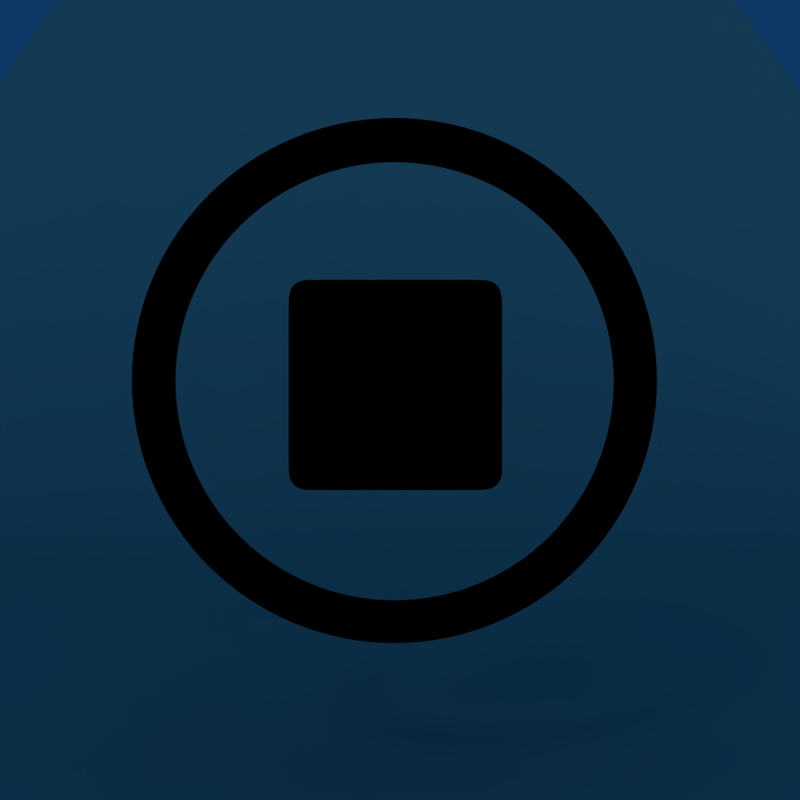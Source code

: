 # Source: s-stop.blend  (saved by Blender 2.46.0; exported with 4.5.12 LTS)
import bpy
from mathutils import Matrix  # noqa: F401  (used for matrix-valued properties, if any)

bpy.ops.wm.read_factory_settings(use_empty=True)
scene = bpy.context.scene
scene.name = 'Scene'

# ---- collections
col_collection_1 = bpy.data.collections.new('Collection 1'); scene.collection.children.link(col_collection_1)
col_collection_11 = bpy.data.collections.new('Collection 11'); scene.collection.children.link(col_collection_11)
col_collection_11.hide_render = True
col_collection_11.hide_viewport = True

# ---- materials (node trees are filled in below, after node groups)
mat_material_001 = bpy.data.materials.new('Material.001')
mat_material_001.alpha_threshold = 0.0
mat_material_001.diffuse_color = (0.0, 0.0, 0.0, 1.0)
mat_material_001.roughness = 0.5
mat_material_001.specular_intensity = 1.069
mat_material_001.line_color = (0.0, 0.0, 0.0, 1.0)
mat_material = bpy.data.materials.new('Material')
mat_material.alpha_threshold = 0.0
mat_material.diffuse_color = (0.5528, 0.7528, 0.6892, 1.0)
mat_material.roughness = 0.5
mat_material.specular_intensity = 0.0
mat_material.line_color = (0.0, 0.0, 0.0, 1.0)

# ---- material node trees

# ---- world
world_world = bpy.data.worlds.new('World'); scene.world = world_world
world_world.color = (0.05656, 0.2208, 0.4)
world_world.use_sun_shadow = False
world_world.sun_shadow_jitter_overblur = 0.0
world_world.cycles.sampling_method = 'MANUAL'
world_world.cycles.sample_map_resolution = 256

# ---- cameras
cam_camera_001 = bpy.data.cameras.new('Camera.001')
cam_camera_001.passepartout_alpha = 0.2
cam_camera_001.clip_end = 100.0
cam_camera_001.lens = 35.0
cam_camera_001.show_passepartout = False
cam_camera_001.show_safe_areas = True
cam_camera_001.dof.focus_distance = 0.0
cam_camera_001.dof.aperture_fstop = 128.0

# ---- lights
light_lamp_002 = bpy.data.lights.new('Lamp.002', 'SPOT')
light_lamp_002.transmission_factor = 0.0
light_lamp_002.energy = 124.3
light_lamp_002.shadow_buffer_clip_start = 0.5
light_lamp_002.shadow_soft_size = 1.0
light_lamp_002.shadow_maximum_resolution = 0.006
light_lamp_002.use_absolute_resolution = True
light_lamp_002.cycles.use_multiple_importance_sampling = False
light_lamp_001 = bpy.data.lights.new('Lamp.001', 'SUN')
light_lamp_001.transmission_factor = 0.0
light_lamp_001.angle = 1.571
light_lamp_001.energy = 0.25
light_lamp_001.shadow_buffer_clip_start = 0.5
light_lamp_001.shadow_soft_size = 1.0
light_lamp_001.shadow_cascade_max_distance = 1000.0
light_lamp_001.cycles.use_multiple_importance_sampling = False
light_lamp = bpy.data.lights.new('Lamp', 'SPOT')
light_lamp.transmission_factor = 0.0
light_lamp.energy = 124.3
light_lamp.shadow_buffer_clip_start = 0.5
light_lamp.shadow_soft_size = 1.0
light_lamp.shadow_maximum_resolution = 0.006
light_lamp.use_absolute_resolution = True
light_lamp.cycles.use_multiple_importance_sampling = False

# ---- meshes
me_circle = bpy.data.meshes.new('Circle')
me_circle.from_pydata([(0.4483, 0.4483, 1.85e-08), (0.5857, 0.2426, 1.001e-08), (0.634, -3.458e-08, -1.226e-15), (0.5857, -0.2426, -1.001e-08), (0.4483, -0.4483, -1.85e-08), (0.2426, -0.5857, -2.417e-08), (1.439e-07, -0.634, -2.616e-08), (-0.2426, -0.5857, -2.417e-08), (-0.4483, -0.4483, -1.85e-08), (-0.5857, -0.2426, -1.001e-08), (-0.634, 6.942e-10, 2.293e-16), (-0.5857, 0.2426, 1.001e-08), (-0.4483, 0.4483, 1.85e-08), (-0.2426, 0.5857, 2.417e-08), (4.613e-07, 0.634, 2.616e-08), (0.2426, 0.5857, 2.417e-08), (0.6777, 0.2807, 1.159e-08), (0.5187, 0.5187, 2.141e-08), (0.7336, -3.65e-08, -1.367e-15), (0.6777, -0.2807, -1.159e-08), (0.5187, -0.5187, -2.141e-08), (0.2807, -0.6777, -2.797e-08), (1.41e-07, -0.7336, -3.027e-08), (-0.2807, -0.6777, -2.797e-08), (-0.5187, -0.5187, -2.141e-08), (-0.6777, -0.2807, -1.159e-08), (-0.7336, 4.315e-09, 3.177e-16), (-0.6777, 0.2807, 1.159e-08), (-0.5187, 0.5187, 2.141e-08), (-0.2807, 0.6777, 2.797e-08), (5.083e-07, 0.7336, 3.027e-08), (0.2807, 0.6777, 2.797e-08), (0.5004, 0.5004, 2.065e-08), (0.6538, 0.2708, 1.118e-08), (0.7077, -3.6e-08, -1.33e-15), (0.6538, -0.2708, -1.118e-08), (0.5004, -0.5004, -2.065e-08), (0.2708, -0.6538, -2.698e-08), (1.417e-07, -0.7077, -2.921e-08), (-0.2708, -0.6538, -2.698e-08), (-0.5004, -0.5004, -2.065e-08), (-0.6538, -0.2708, -1.118e-08), (-0.7077, 3.374e-09, 2.947e-16), (-0.6538, 0.2708, 1.118e-08), (-0.5004, 0.5004, 2.065e-08), (-0.2708, 0.6538, 2.698e-08), (4.961e-07, 0.7077, 2.921e-08), (0.2708, 0.6538, 2.698e-08), (0.4691, 0.4691, 1.936e-08), (0.6129, 0.2539, 1.048e-08), (0.6635, -3.515e-08, -1.268e-15), (0.6129, -0.2539, -1.048e-08), (0.4691, -0.4691, -1.936e-08), (0.2539, -0.6129, -2.53e-08), (1.43e-07, -0.6635, -2.738e-08), (-0.2539, -0.6129, -2.53e-08), (-0.4691, -0.4691, -1.936e-08), (-0.6129, -0.2539, -1.048e-08), (-0.6635, 1.766e-09, 2.554e-16), (-0.6129, 0.2539, 1.048e-08), (-0.4691, 0.4691, 1.936e-08), (-0.2539, 0.6129, 2.53e-08), (4.752e-07, 0.6635, 2.738e-08), (0.2539, 0.6129, 2.53e-08), (0.2807, 0.6777, 0.01384), (5.066e-07, 0.7336, 0.01384), (-0.2807, 0.6777, 0.01384), (-0.5187, 0.5187, 0.01384), (-0.6777, 0.2807, 0.01384), (-0.7336, 3.26e-09, 0.01384), (-0.6777, -0.2807, 0.01384), (-0.5187, -0.5187, 0.01384), (-0.2807, -0.6777, 0.01384), (1.416e-07, -0.7336, 0.01384), (0.2807, -0.6777, 0.01384), (0.5187, -0.5187, 0.01384), (0.6777, -0.2807, 0.01384), (0.7336, -3.772e-08, 0.01384), (0.5187, 0.5187, 0.01384), (0.6777, 0.2807, 0.01384), (0.2426, 0.5857, 0.01384), (4.619e-07, 0.634, 0.01384), (-0.2426, 0.5857, 0.01384), (-0.4483, 0.4483, 0.01384), (-0.5857, 0.2426, 0.01384), (-0.634, -4.657e-10, 0.01384), (-0.5857, -0.2426, 0.01384), (-0.4483, -0.4483, 0.01384), (-0.2426, -0.5857, 0.01384), (1.416e-07, -0.634, 0.01384), (0.2426, -0.5857, 0.01384), (0.4483, -0.4483, 0.01384), (0.5857, -0.2426, 0.01384), (0.634, -3.586e-08, 0.01384), (0.5857, 0.2426, 0.01384), (0.4483, 0.4483, 0.01384), (0.4483, 0.4483, 0.07838), (0.5857, 0.2426, 0.07838), (0.634, -4.051e-08, 0.07838), (0.5857, -0.2426, 0.07838), (0.4483, -0.4483, 0.07838), (0.2426, -0.5857, 0.07838), (1.416e-07, -0.634, 0.07838), (-0.2426, -0.5857, 0.07838), (-0.4483, -0.4483, 0.07838), (-0.5857, -0.2426, 0.07838), (-0.634, -5.122e-09, 0.07838), (-0.5857, 0.2426, 0.07838), (-0.4483, 0.4483, 0.07838), (-0.2426, 0.5857, 0.07838), (4.619e-07, 0.634, 0.07838), (0.2426, 0.5857, 0.07838), (0.6777, 0.2807, 0.07838), (0.5187, 0.5187, 0.07838), (0.7336, -4.238e-08, 0.07838), (0.6777, -0.2807, 0.07838), (0.5187, -0.5187, 0.07838), (0.2807, -0.6777, 0.07838), (1.416e-07, -0.7336, 0.07838), (-0.2807, -0.6777, 0.07838), (-0.5187, -0.5187, 0.07838), (-0.6777, -0.2807, 0.07838), (-0.7336, -1.397e-09, 0.07838), (-0.6777, 0.2807, 0.07838), (-0.5187, 0.5187, 0.07838), (-0.2807, 0.6777, 0.07838), (5.066e-07, 0.7336, 0.07838), (0.2807, 0.6777, 0.07838), (0.2539, 0.6129, 0.09558), (4.768e-07, 0.6635, 0.09558), (-0.2539, 0.6129, 0.09558), (-0.4691, 0.4691, 0.09558), (-0.6129, 0.2539, 0.09558), (-0.6635, -5.588e-09, 0.09558), (-0.6129, -0.2539, 0.09558), (-0.4691, -0.4691, 0.09558), (-0.2539, -0.6129, 0.09558), (1.416e-07, -0.6635, 0.09558), (0.2539, -0.6129, 0.09558), (0.4691, -0.4691, 0.09558), (0.6129, -0.2539, 0.09558), (0.6635, -4.238e-08, 0.09558), (0.6129, 0.2539, 0.09558), (0.4691, 0.4691, 0.09558), (0.2708, 0.6538, 0.09558), (4.992e-07, 0.7077, 0.09558), (-0.2708, 0.6538, 0.09558), (-0.5004, 0.5004, 0.09558), (-0.6538, 0.2708, 0.09558), (-0.7077, -3.725e-09, 0.09558), (-0.6538, -0.2708, 0.09558), (-0.5004, -0.5004, 0.09558), (-0.2708, -0.6538, 0.09558), (1.416e-07, -0.7077, 0.09558), (0.2708, -0.6538, 0.09558), (0.5004, -0.5004, 0.09558), (0.6538, -0.2708, 0.09558), (0.7077, -4.331e-08, 0.09558), (0.6538, 0.2708, 0.09558), (0.5004, 0.5004, 0.09558), (0.2807, 0.6777, 0.09558), (5.066e-07, 0.7336, 0.09558), (-0.2807, 0.6777, 0.09558), (-0.5187, 0.5187, 0.09558), (-0.6777, 0.2807, 0.09558), (-0.7336, -2.794e-09, 0.09558), (-0.6777, -0.2807, 0.09558), (-0.5187, -0.5187, 0.09558), (-0.2807, -0.6777, 0.09558), (1.416e-07, -0.7336, 0.09558), (0.2807, -0.6777, 0.09558), (0.5187, -0.5187, 0.09558), (0.6777, -0.2807, 0.09558), (0.7336, -4.377e-08, 0.09558), (0.5187, 0.5187, 0.09558), (0.6777, 0.2807, 0.09558), (0.2426, 0.5857, 0.09558), (4.619e-07, 0.634, 0.09558), (-0.2426, 0.5857, 0.09558), (-0.4483, 0.4483, 0.09558), (-0.5857, 0.2426, 0.09558), (-0.634, -6.519e-09, 0.09558), (-0.5857, -0.2426, 0.09558), (-0.4483, -0.4483, 0.09558), (-0.2426, -0.5857, 0.09558), (1.416e-07, -0.634, 0.09558), (0.2426, -0.5857, 0.09558), (0.4483, -0.4483, 0.09558), (0.5857, -0.2426, 0.09558), (0.634, -4.191e-08, 0.09558), (0.5857, 0.2426, 0.09558), (0.4483, 0.4483, 0.09558), (0.2806, 0.2616, 1.231e-07), (0.2935, 0.2392, 1.222e-07), (0.2935, -0.2634, 8.516e-08), (0.2806, -0.2857, 8.424e-08), (0.2582, -0.2986, 8.37e-08), (-0.253, -0.2986, 8.37e-08), (-0.2754, -0.2857, 8.424e-08), (-0.2882, -0.2634, 8.516e-08), (-0.2882, 0.2392, 1.222e-07), (-0.2754, 0.2616, 1.231e-07), (-0.253, 0.2744, 1.237e-07), (0.2582, 0.2744, 1.237e-07), (0.2779, 0.2146, 1.204e-07), (0.2692, 0.2348, 1.212e-07), (0.2779, -0.2388, 8.697e-08), (0.2692, -0.2589, 8.614e-08), (0.2541, -0.2706, 8.566e-08), (-0.2489, -0.2706, 8.566e-08), (-0.264, -0.2589, 8.614e-08), (-0.2727, -0.2388, 8.697e-08), (-0.2727, 0.2146, 1.204e-07), (-0.264, 0.2348, 1.212e-07), (-0.2489, 0.2464, 1.217e-07), (0.2541, 0.2464, 1.217e-07), (-0.01289, -0.01209, 1.037e-07), (0.2582, 0.2744, 0.01384), (-0.253, 0.2744, 0.01384), (-0.2754, 0.2616, 0.01384), (-0.2882, 0.2392, 0.01384), (-0.2882, -0.2634, 0.01384), (-0.2754, -0.2857, 0.01384), (-0.253, -0.2986, 0.01384), (0.2582, -0.2986, 0.01384), (0.2806, -0.2857, 0.01384), (0.2935, -0.2634, 0.01384), (0.2935, 0.2392, 0.01384), (0.2806, 0.2616, 0.01384), (0.2806, 0.2616, 0.07838), (0.2935, 0.2392, 0.07838), (0.2935, -0.2634, 0.07838), (0.2806, -0.2857, 0.07838), (0.2582, -0.2986, 0.07838), (-0.253, -0.2986, 0.07838), (-0.2754, -0.2857, 0.07838), (-0.2882, -0.2634, 0.07838), (-0.2882, 0.2392, 0.07838), (-0.2754, 0.2616, 0.07838), (-0.253, 0.2744, 0.07838), (0.2582, 0.2744, 0.07838), (-0.01289, -0.01209, 0.09558), (0.2541, 0.2464, 0.09558), (-0.2489, 0.2464, 0.09558), (-0.264, 0.2348, 0.09558), (-0.2727, 0.2146, 0.09558), (-0.2727, -0.2388, 0.09558), (-0.264, -0.2589, 0.09558), (-0.2489, -0.2706, 0.09558), (0.2541, -0.2706, 0.09558), (0.2692, -0.2589, 0.09558), (0.2779, -0.2388, 0.09558), (0.2692, 0.2348, 0.09558), (0.2779, 0.2146, 0.09558), (0.2582, 0.2744, 0.09558), (-0.253, 0.2744, 0.09558), (-0.2754, 0.2616, 0.09558), (-0.2882, 0.2392, 0.09558), (-0.2882, -0.2634, 0.09558), (-0.2754, -0.2857, 0.09558), (-0.253, -0.2986, 0.09558), (0.2582, -0.2986, 0.09558), (0.2806, -0.2857, 0.09558), (0.2935, -0.2634, 0.09558), (0.2935, 0.2392, 0.09558), (0.2806, 0.2616, 0.09558), (0.2935, 0.1714, 1.172e-07), (0.2779, 0.1534, 1.159e-07), (0.2935, 0.1714, 0.01384), (0.2935, 0.1714, 0.07838), (0.2935, 0.1714, 0.09558), (0.2779, 0.1534, 0.09558), (0.2935, -0.2373, 8.708e-08), (0.2779, -0.2153, 8.871e-08), (0.2935, -0.2373, 0.01384), (0.2935, -0.2373, 0.07838), (0.2935, -0.2373, 0.09558), (0.2779, -0.2153, 0.09558), (-0.2882, 0.1839, 1.181e-07), (-0.2727, 0.1648, 1.167e-07), (-0.2882, 0.1839, 0.01384), (-0.2882, 0.1839, 0.07838), (-0.2882, 0.1839, 0.09558), (-0.2727, 0.1648, 0.09558), (-0.2882, -0.2209, 8.829e-08), (-0.2727, -0.2005, 8.98e-08), (-0.2882, -0.2209, 0.01384), (-0.2882, -0.2209, 0.07838), (-0.2882, -0.2209, 0.09558), (-0.2727, -0.2005, 0.09558), (-0.2198, 0.2744, 1.237e-07), (-0.2162, 0.2464, 1.217e-07), (-0.2198, 0.2744, 0.01384), (-0.2198, 0.2744, 0.07838), (-0.2198, 0.2744, 0.09558), (-0.2162, 0.2464, 0.09558), (0.22, 0.2744, 1.237e-07), (0.2165, 0.2464, 1.217e-07), (0.22, 0.2744, 0.01384), (0.22, 0.2744, 0.07838), (0.22, 0.2744, 0.09558), (0.2165, 0.2464, 0.09558), (-0.2045, -0.2986, 8.37e-08), (-0.2011, -0.2706, 8.566e-08), (-0.2045, -0.2986, 0.01384), (-0.2045, -0.2986, 0.07838), (-0.2045, -0.2986, 0.09558), (-0.2011, -0.2706, 0.09558), (0.212, -0.2986, 8.37e-08), (0.2086, -0.2706, 8.566e-08), (0.212, -0.2986, 0.01384), (0.212, -0.2986, 0.07838), (0.212, -0.2986, 0.09558), (0.2086, -0.2706, 0.09558)], [], [(32, 17, 16, 33), (33, 16, 18, 34), (34, 18, 19, 35), (35, 19, 20, 36), (36, 20, 21, 37), (37, 21, 22, 38), (38, 22, 23, 39), (39, 23, 24, 40), (40, 24, 25, 41), (41, 25, 26, 42), (42, 26, 27, 43), (43, 27, 28, 44), (44, 28, 29, 45), (45, 29, 30, 46), (46, 30, 31, 47), (47, 31, 17, 32), (0, 48, 49, 1), (48, 32, 33, 49), (1, 49, 50, 2), (49, 33, 34, 50), (2, 50, 51, 3), (50, 34, 35, 51), (3, 51, 52, 4), (51, 35, 36, 52), (4, 52, 53, 5), (52, 36, 37, 53), (5, 53, 54, 6), (53, 37, 38, 54), (6, 54, 55, 7), (54, 38, 39, 55), (7, 55, 56, 8), (55, 39, 40, 56), (8, 56, 57, 9), (56, 40, 41, 57), (9, 57, 58, 10), (57, 41, 42, 58), (10, 58, 59, 11), (58, 42, 43, 59), (11, 59, 60, 12), (59, 43, 44, 60), (12, 60, 61, 13), (60, 44, 45, 61), (13, 61, 62, 14), (61, 45, 46, 62), (14, 62, 63, 15), (62, 46, 47, 63), (48, 0, 15, 63), (63, 47, 32, 48), (17, 31, 64, 78), (31, 30, 65, 64), (30, 29, 66, 65), (29, 28, 67, 66), (28, 27, 68, 67), (27, 26, 69, 68), (26, 25, 70, 69), (25, 24, 71, 70), (24, 23, 72, 71), (23, 22, 73, 72), (22, 21, 74, 73), (21, 20, 75, 74), (20, 19, 76, 75), (19, 18, 77, 76), (18, 16, 79, 77), (16, 17, 78, 79), (15, 0, 95, 80), (14, 15, 80, 81), (13, 14, 81, 82), (12, 13, 82, 83), (11, 12, 83, 84), (10, 11, 84, 85), (9, 10, 85, 86), (8, 9, 86, 87), (7, 8, 87, 88), (6, 7, 88, 89), (5, 6, 89, 90), (4, 5, 90, 91), (3, 4, 91, 92), (2, 3, 92, 93), (1, 2, 93, 94), (0, 1, 94, 95), (95, 94, 97, 96), (94, 93, 98, 97), (93, 92, 99, 98), (92, 91, 100, 99), (91, 90, 101, 100), (90, 89, 102, 101), (89, 88, 103, 102), (88, 87, 104, 103), (87, 86, 105, 104), (86, 85, 106, 105), (85, 84, 107, 106), (84, 83, 108, 107), (83, 82, 109, 108), (82, 81, 110, 109), (81, 80, 111, 110), (80, 95, 96, 111), (79, 78, 113, 112), (77, 79, 112, 114), (76, 77, 114, 115), (75, 76, 115, 116), (74, 75, 116, 117), (73, 74, 117, 118), (72, 73, 118, 119), (71, 72, 119, 120), (70, 71, 120, 121), (69, 70, 121, 122), (68, 69, 122, 123), (67, 68, 123, 124), (66, 67, 124, 125), (65, 66, 125, 126), (64, 65, 126, 127), (78, 64, 127, 113), (113, 127, 160, 174), (127, 126, 161, 160), (126, 125, 162, 161), (125, 124, 163, 162), (124, 123, 164, 163), (123, 122, 165, 164), (122, 121, 166, 165), (121, 120, 167, 166), (120, 119, 168, 167), (119, 118, 169, 168), (118, 117, 170, 169), (117, 116, 171, 170), (116, 115, 172, 171), (115, 114, 173, 172), (114, 112, 175, 173), (112, 113, 174, 175), (111, 96, 191, 176), (110, 111, 176, 177), (109, 110, 177, 178), (108, 109, 178, 179), (107, 108, 179, 180), (106, 107, 180, 181), (105, 106, 181, 182), (104, 105, 182, 183), (103, 104, 183, 184), (102, 103, 184, 185), (101, 102, 185, 186), (100, 101, 186, 187), (99, 100, 187, 188), (98, 99, 188, 189), (97, 98, 189, 190), (96, 97, 190, 191), (175, 174, 159, 158), (173, 175, 158, 157), (172, 173, 157, 156), (171, 172, 156, 155), (170, 171, 155, 154), (169, 170, 154, 153), (168, 169, 153, 152), (167, 168, 152, 151), (166, 167, 151, 150), (165, 166, 150, 149), (164, 165, 149, 148), (163, 164, 148, 147), (162, 163, 147, 146), (161, 162, 146, 145), (160, 161, 145, 144), (174, 160, 144, 159), (142, 143, 191, 190), (158, 159, 143, 142), (141, 142, 190, 189), (157, 158, 142, 141), (140, 141, 189, 188), (156, 157, 141, 140), (139, 140, 188, 187), (155, 156, 140, 139), (138, 139, 187, 186), (154, 155, 139, 138), (137, 138, 186, 185), (153, 154, 138, 137), (136, 137, 185, 184), (152, 153, 137, 136), (135, 136, 184, 183), (151, 152, 136, 135), (134, 135, 183, 182), (150, 151, 135, 134), (133, 134, 182, 181), (149, 150, 134, 133), (132, 133, 181, 180), (148, 149, 133, 132), (131, 132, 180, 179), (147, 148, 132, 131), (130, 131, 179, 178), (146, 147, 131, 130), (129, 130, 178, 177), (145, 146, 130, 129), (143, 128, 176, 191), (128, 129, 177, 176), (193, 204, 205, 192), (195, 207, 206, 194), (196, 208, 207, 195), (198, 210, 209, 197), (199, 211, 210, 198), (201, 213, 212, 200), (202, 214, 213, 201), (192, 205, 215, 203), (204, 216, 205), (207, 216, 206), (208, 216, 207), (210, 216, 209), (211, 216, 210), (213, 216, 212), (214, 216, 213), (205, 216, 215), (203, 217, 228, 192), (201, 219, 218, 202), (200, 220, 219, 201), (198, 222, 221, 199), (197, 223, 222, 198), (195, 225, 224, 196), (194, 226, 225, 195), (192, 228, 227, 193), (228, 229, 230, 227), (226, 231, 232, 225), (225, 232, 233, 224), (223, 234, 235, 222), (222, 235, 236, 221), (220, 237, 238, 219), (219, 238, 239, 218), (217, 240, 229, 228), (240, 254, 265, 229), (238, 256, 255, 239), (237, 257, 256, 238), (235, 259, 258, 236), (234, 260, 259, 235), (232, 262, 261, 233), (231, 263, 262, 232), (229, 265, 264, 230), (252, 253, 264, 265), (251, 250, 262, 263), (250, 249, 261, 262), (248, 247, 259, 260), (247, 246, 258, 259), (245, 244, 256, 257), (244, 243, 255, 256), (242, 252, 265, 254), (241, 253, 252), (241, 250, 251), (241, 249, 250), (241, 247, 248), (241, 246, 247), (241, 244, 245), (241, 243, 244), (241, 252, 242), (266, 267, 204, 193), (267, 216, 204), (193, 227, 268, 266), (227, 230, 269, 268), (230, 264, 270, 269), (264, 253, 271, 270), (253, 241, 271), (194, 206, 273, 272), (272, 273, 267, 266), (206, 216, 273), (273, 216, 267), (266, 268, 274, 272), (272, 274, 226, 194), (268, 269, 275, 274), (274, 275, 231, 226), (269, 270, 276, 275), (275, 276, 263, 231), (270, 271, 277, 276), (276, 277, 251, 263), (271, 241, 277), (277, 241, 251), (200, 212, 279, 278), (212, 216, 279), (278, 280, 220, 200), (280, 281, 237, 220), (281, 282, 257, 237), (282, 283, 245, 257), (283, 241, 245), (278, 279, 285, 284), (284, 285, 211, 199), (279, 216, 285), (285, 216, 211), (199, 221, 286, 284), (284, 286, 280, 278), (221, 236, 287, 286), (286, 287, 281, 280), (236, 258, 288, 287), (287, 288, 282, 281), (258, 246, 289, 288), (288, 289, 283, 282), (246, 241, 289), (289, 241, 283), (291, 214, 202, 290), (214, 291, 216), (218, 292, 290, 202), (239, 293, 292, 218), (255, 294, 293, 239), (243, 295, 294, 255), (295, 243, 241), (215, 297, 296, 203), (297, 291, 290, 296), (291, 297, 216), (297, 215, 216), (292, 298, 296, 290), (298, 217, 203, 296), (293, 299, 298, 292), (299, 240, 217, 298), (294, 300, 299, 293), (300, 254, 240, 299), (295, 301, 300, 294), (301, 242, 254, 300), (242, 301, 241), (301, 295, 241), (209, 303, 302, 197), (303, 209, 216), (304, 223, 197, 302), (305, 234, 223, 304), (306, 260, 234, 305), (307, 248, 260, 306), (248, 307, 241), (303, 309, 308, 302), (309, 208, 196, 308), (208, 309, 216), (309, 303, 216), (224, 310, 308, 196), (310, 304, 302, 308), (233, 311, 310, 224), (311, 305, 304, 310), (261, 312, 311, 233), (312, 306, 305, 311), (249, 313, 312, 261), (313, 307, 306, 312), (307, 313, 241), (313, 249, 241), (159, 144, 128, 143), (144, 145, 129, 128)])
me_circle.polygons.foreach_set('use_smooth', [True] * 332)
_k = set([(128, 144)])
me_circle.attributes.new('sharp_edge', 'BOOLEAN', 'EDGE').data.foreach_set('value', [ (min(e.vertices), max(e.vertices)) in _k for e in me_circle.edges])
me_circle.materials.append(mat_material_001)
me_circle.use_remesh_preserve_volume = False
me_circle.use_remesh_preserve_attributes = False
me_circle.use_mirror_vertex_groups = False
me_circle.update()
me_plane = bpy.data.meshes.new('Plane')
me_plane.from_pydata([(1.0, 1.0, 1.667), (1.0, -0.6839, 0.0), (-1.0, -0.6839, 0.0), (-1.0, 1.0, 1.667), (1.0, -2.98e-08, 0.0), (-1.0, 2.682e-07, 0.0), (1.0, 0.5, 0.3333), (-1.0, 0.5, 0.3333), (1.0, 0.25, 0.0), (-1.0, 0.25, 0.0)], [], [(5, 2, 1, 4), (6, 0, 3, 7), (7, 9, 8, 6), (9, 5, 4, 8)])
me_plane.polygons.foreach_set('use_smooth', [True] * 4)
me_plane.materials.append(mat_material)
me_plane.use_remesh_preserve_volume = False
me_plane.use_remesh_preserve_attributes = False
me_plane.use_mirror_vertex_groups = False
me_plane.update()

# ---- objects
ob_circle = bpy.data.objects.new('Circle', me_circle)
ob_lamp_002 = bpy.data.objects.new('Lamp.002', light_lamp_002)
ob_lamp_001 = bpy.data.objects.new('Lamp.001', light_lamp_001)
ob_lamp = bpy.data.objects.new('Lamp', light_lamp)
ob_camera = bpy.data.objects.new('Camera', cam_camera_001)
ob_plane = bpy.data.objects.new('Plane', me_plane)

# ---- transforms, parenting, visibility, modifiers, constraints
ob_circle.location = (-0.6457, -0.06227, 0.8786)
ob_circle.rotation_euler = (1.571, -0.0, -0.0)
ob_circle.scale = (0.7211, 0.7211, 0.7211)
ob_circle.lock_rotations_4d = False
ob_circle.empty_display_type = 'ARROWS'
ob_circle.color = (0.0, 0.0, 0.0, 1.0)
ob_circle.lineart.crease_threshold = 0.0
_m = ob_circle.modifiers.new('Subsurf', 'SUBSURF')
_m.uv_smooth = 'PRESERVE_CORNERS'
_m.render_levels = 3
_m.show_only_control_edges = False
ob_lamp_002.location = (4.976, -8.198, -3.542)
ob_lamp_002.rotation_euler = (2.002, 0.3907, 0.6981)
ob_lamp_002.lock_rotations_4d = False
ob_lamp_002.empty_display_type = 'ARROWS'
ob_lamp_002.color = (0.0, 0.0, 0.0, 1.0)
ob_lamp_002.lineart.crease_threshold = 0.0
ob_lamp_001.location = (4.958, -8.382, -1.428)
ob_lamp_001.rotation_euler = (1.768, -0.4478, 0.281)
ob_lamp_001.lock_rotations_4d = False
ob_lamp_001.empty_display_type = 'ARROWS'
ob_lamp_001.color = (0.0, 0.0, 0.0, 1.0)
ob_lamp_001.lineart.crease_threshold = 0.0
ob_lamp.location = (-5.042, -8.148, 8.926)
ob_lamp.rotation_euler = (1.103, 0.1498, -0.4753)
ob_lamp.lock_rotations_4d = False
ob_lamp.empty_display_type = 'ARROWS'
ob_lamp.color = (0.0, 0.0, 0.0, 1.0)
ob_lamp.lineart.crease_threshold = 0.0
ob_camera.location = (-0.6347, -1.651, 0.8401)
ob_camera.rotation_euler = (1.571, -0.0, 0.0)
ob_camera.lock_rotations_4d = False
ob_camera.empty_display_type = 'ARROWS'
ob_camera.color = (0.0, 0.0, 0.0, 1.0)
ob_camera.lineart.crease_threshold = 0.0
ob_plane.location = (-0.6604, 2.0, 0.0)
ob_plane.scale = (3.294, 3.294, 3.294)
ob_plane.lock_rotations_4d = False
ob_plane.empty_display_type = 'ARROWS'
ob_plane.color = (0.0, 0.0, 0.0, 1.0)
ob_plane.lineart.crease_threshold = 0.0
_m = ob_plane.modifiers.new('Subsurf', 'SUBSURF')
_m.uv_smooth = 'PRESERVE_CORNERS'
_m.quality = 2
_m.levels = 2
_m.show_only_control_edges = False

# ---- collection membership
col_collection_1.objects.link(ob_circle)
col_collection_1.objects.link(ob_lamp_002)
col_collection_1.objects.link(ob_lamp_001)
col_collection_1.objects.link(ob_lamp)
col_collection_1.objects.link(ob_camera)
col_collection_1.objects.link(ob_plane)
col_collection_11.objects.link(ob_circle)

# ---- scene / render settings (as saved in the file)
scene.camera = ob_camera
scene.frame_start = 1; scene.frame_end = 250; scene.frame_set(1)
scene.render.engine = 'BLENDER_EEVEE_NEXT'
scene.render.image_settings.file_format = 'JPEG'
scene.render.image_settings.color_mode = 'RGB'
scene.render.image_settings.quality = 100
scene.render.image_settings.compression = 100
scene.render.image_settings.exr_codec = 'RLE'
scene.render.resolution_x = 400
scene.render.resolution_y = 400
scene.render.pixel_aspect_x = 100.0
scene.render.pixel_aspect_y = 100.0
scene.render.fps = 25
scene.render.dither_intensity = 0.0
scene.render.use_compositing = False
scene.render.use_sequencer = False
scene.render.bake_margin = 2
scene.render.bake_bias = 0.0
scene.render.use_stamp_time = False
scene.render.use_stamp_date = False
scene.render.use_stamp_frame = False
scene.render.use_stamp_camera = False
scene.render.use_stamp_scene = False
scene.render.use_stamp_filename = False
scene.render.use_stamp_render_time = False
scene.render.stamp_font_size = 0
scene.cycles.use_denoising = False
scene.cycles.samples = 10
scene.cycles.sampling_pattern = 'TABULATED_SOBOL'
scene.cycles.light_sampling_threshold = 0.0
scene.cycles.use_adaptive_sampling = False
scene.cycles.use_light_tree = False
scene.cycles.blur_glossy = 0.0
scene.cycles.volume_bounces = 1
scene.cycles.pixel_filter_type = 'GAUSSIAN'
scene.cycles.sample_clamp_indirect = 0.0
scene.view_settings.view_transform = 'Raw'
bpy.context.view_layer.update()
